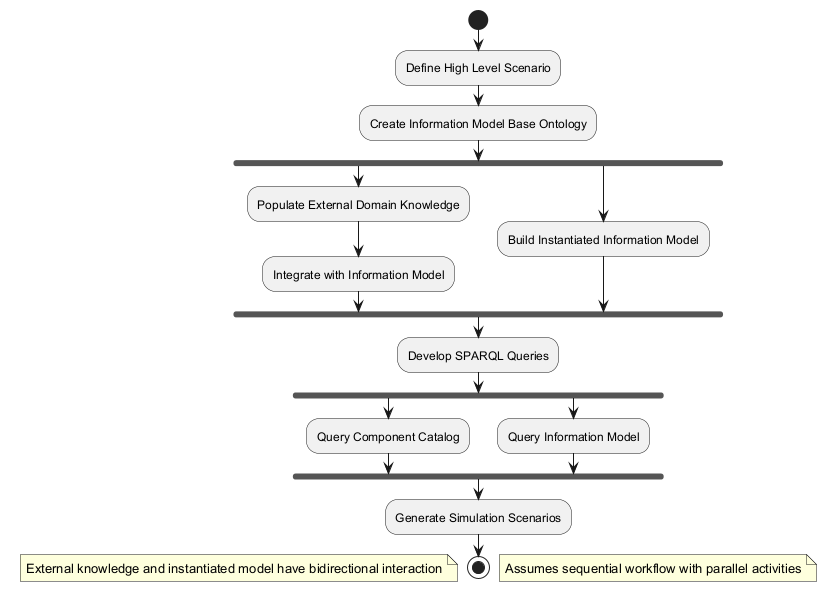

The diagram above was rendered by PlantUML. Its source (embedded in the PNG):
@startuml
start
:Define High Level Scenario;
:Create Information Model Base Ontology;
fork
  :Populate External Domain Knowledge;
  :Integrate with Information Model;
fork again
  :Build Instantiated Information Model;
end fork
:Develop SPARQL Queries;
fork
  :Query Component Catalog;
fork again
  :Query Information Model;
end fork
:Generate Simulation Scenarios;
stop

note right: Assumes sequential workflow with parallel activities
note left: External knowledge and instantiated model have bidirectional interaction
@enduml